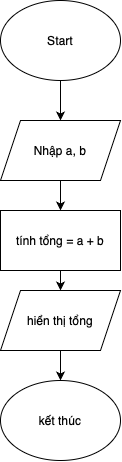

The diagram above was exported from draw.io. Its source (the exported page's mxGraphModel, read from the mxfile embedded in the PNG):
<mxGraphModel dx="647" dy="430" grid="1" gridSize="10" guides="1" tooltips="1" connect="1" arrows="1" fold="1" page="1" pageScale="1" pageWidth="827" pageHeight="1169" math="0" shadow="0">
  <root>
    <mxCell id="0" />
    <mxCell id="1" parent="0" />
    <mxCell id="9AcacUm41Cb9Jya62HhK-1" value="Start" style="ellipse;whiteSpace=wrap;html=1;" parent="1" vertex="1">
      <mxGeometry x="375" y="70" width="120" height="80" as="geometry" />
    </mxCell>
    <mxCell id="HH0O_W1pZbGXIyZw1Qh8-1" value="Nhập a, b" style="shape=parallelogram;perimeter=parallelogramPerimeter;whiteSpace=wrap;html=1;fixedSize=1;" vertex="1" parent="1">
      <mxGeometry x="375" y="190" width="120" height="60" as="geometry" />
    </mxCell>
    <mxCell id="HH0O_W1pZbGXIyZw1Qh8-2" value="" style="endArrow=classic;html=1;rounded=0;entryX=0.5;entryY=0;entryDx=0;entryDy=0;" edge="1" parent="1" source="9AcacUm41Cb9Jya62HhK-1" target="HH0O_W1pZbGXIyZw1Qh8-1">
      <mxGeometry width="50" height="50" relative="1" as="geometry">
        <mxPoint x="410" y="160" as="sourcePoint" />
        <mxPoint x="460" y="110" as="targetPoint" />
      </mxGeometry>
    </mxCell>
    <mxCell id="HH0O_W1pZbGXIyZw1Qh8-4" value="" style="endArrow=classic;html=1;rounded=0;" edge="1" parent="1" source="HH0O_W1pZbGXIyZw1Qh8-15">
      <mxGeometry width="50" height="50" relative="1" as="geometry">
        <mxPoint x="434.66" y="240" as="sourcePoint" />
        <mxPoint x="435" y="360" as="targetPoint" />
      </mxGeometry>
    </mxCell>
    <mxCell id="HH0O_W1pZbGXIyZw1Qh8-14" value="kết thúc" style="ellipse;whiteSpace=wrap;html=1;" vertex="1" parent="1">
      <mxGeometry x="375" y="450" width="120" height="80" as="geometry" />
    </mxCell>
    <mxCell id="HH0O_W1pZbGXIyZw1Qh8-15" value="tính tổng = a + b" style="rounded=0;whiteSpace=wrap;html=1;" vertex="1" parent="1">
      <mxGeometry x="375" y="280" width="120" height="60" as="geometry" />
    </mxCell>
    <mxCell id="HH0O_W1pZbGXIyZw1Qh8-16" value="" style="endArrow=classic;html=1;rounded=0;exitX=0.5;exitY=1;exitDx=0;exitDy=0;entryX=0.5;entryY=0;entryDx=0;entryDy=0;" edge="1" parent="1" source="HH0O_W1pZbGXIyZw1Qh8-1" target="HH0O_W1pZbGXIyZw1Qh8-15">
      <mxGeometry width="50" height="50" relative="1" as="geometry">
        <mxPoint x="410" y="450" as="sourcePoint" />
        <mxPoint x="460" y="400" as="targetPoint" />
      </mxGeometry>
    </mxCell>
    <mxCell id="HH0O_W1pZbGXIyZw1Qh8-18" value="hiển thị tổng" style="shape=parallelogram;perimeter=parallelogramPerimeter;whiteSpace=wrap;html=1;fixedSize=1;" vertex="1" parent="1">
      <mxGeometry x="375" y="360" width="120" height="60" as="geometry" />
    </mxCell>
    <mxCell id="HH0O_W1pZbGXIyZw1Qh8-19" value="" style="endArrow=classic;html=1;rounded=0;exitX=0.5;exitY=1;exitDx=0;exitDy=0;entryX=0.5;entryY=0;entryDx=0;entryDy=0;" edge="1" parent="1" source="HH0O_W1pZbGXIyZw1Qh8-18" target="HH0O_W1pZbGXIyZw1Qh8-14">
      <mxGeometry width="50" height="50" relative="1" as="geometry">
        <mxPoint x="200" y="470" as="sourcePoint" />
        <mxPoint x="250" y="420" as="targetPoint" />
      </mxGeometry>
    </mxCell>
  </root>
</mxGraphModel>